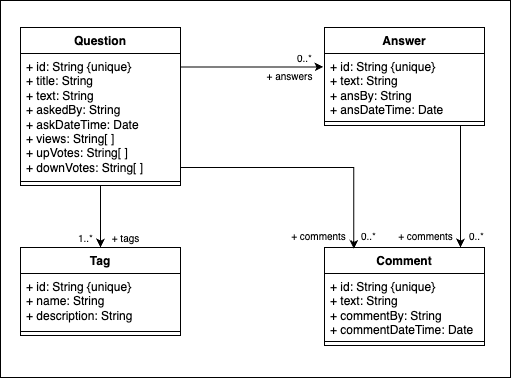

The diagram above was exported from draw.io. Its source (the exported page's mxGraphModel, read from the mxfile embedded in the PNG):
<mxGraphModel dx="895" dy="599" grid="1" gridSize="10" guides="1" tooltips="1" connect="1" arrows="1" fold="1" page="1" pageScale="1" pageWidth="827" pageHeight="1169" math="0" shadow="0">
  <root>
    <mxCell id="WIyWlLk6GJQsqaUBKTNV-0" />
    <mxCell id="WIyWlLk6GJQsqaUBKTNV-1" parent="WIyWlLk6GJQsqaUBKTNV-0" />
    <mxCell id="xAB1GN6a9J-VF1Zmekrj-37" value="" style="rounded=0;whiteSpace=wrap;html=1;" vertex="1" parent="WIyWlLk6GJQsqaUBKTNV-1">
      <mxGeometry x="90" y="53" width="510" height="377" as="geometry" />
    </mxCell>
    <mxCell id="xAB1GN6a9J-VF1Zmekrj-28" style="edgeStyle=orthogonalEdgeStyle;rounded=0;orthogonalLoop=1;jettySize=auto;html=1;exitX=0.5;exitY=1;exitDx=0;exitDy=0;entryX=0.5;entryY=0;entryDx=0;entryDy=0;" edge="1" parent="WIyWlLk6GJQsqaUBKTNV-1" source="xAB1GN6a9J-VF1Zmekrj-4" target="xAB1GN6a9J-VF1Zmekrj-15">
      <mxGeometry relative="1" as="geometry" />
    </mxCell>
    <mxCell id="xAB1GN6a9J-VF1Zmekrj-4" value="Question" style="swimlane;fontStyle=1;align=center;verticalAlign=top;childLayout=stackLayout;horizontal=1;startSize=26;horizontalStack=0;resizeParent=1;resizeParentMax=0;resizeLast=0;collapsible=1;marginBottom=0;whiteSpace=wrap;html=1;" vertex="1" parent="WIyWlLk6GJQsqaUBKTNV-1">
      <mxGeometry x="110" y="80" width="160" height="158" as="geometry" />
    </mxCell>
    <mxCell id="xAB1GN6a9J-VF1Zmekrj-5" value="+ id: String {unique}&lt;div&gt;+ title: String&lt;br&gt;&lt;/div&gt;&lt;div&gt;+ text: String&lt;br&gt;&lt;/div&gt;&lt;div&gt;+ askedBy: String&lt;br&gt;&lt;/div&gt;&lt;div&gt;+ askDateTime: Date&lt;br&gt;&lt;/div&gt;&lt;div&gt;+ views: String[ ]&lt;br&gt;&lt;/div&gt;&lt;div&gt;+ upVotes: String[ ]&lt;br&gt;&lt;/div&gt;&lt;div&gt;+ downVotes: String[ ]&lt;/div&gt;" style="text;strokeColor=none;fillColor=none;align=left;verticalAlign=top;spacingLeft=4;spacingRight=4;overflow=hidden;rotatable=0;points=[[0,0.5],[1,0.5]];portConstraint=eastwest;whiteSpace=wrap;html=1;" vertex="1" parent="xAB1GN6a9J-VF1Zmekrj-4">
      <mxGeometry y="26" width="160" height="124" as="geometry" />
    </mxCell>
    <mxCell id="xAB1GN6a9J-VF1Zmekrj-6" value="" style="line;strokeWidth=1;fillColor=none;align=left;verticalAlign=middle;spacingTop=-1;spacingLeft=3;spacingRight=3;rotatable=0;labelPosition=right;points=[];portConstraint=eastwest;strokeColor=inherit;" vertex="1" parent="xAB1GN6a9J-VF1Zmekrj-4">
      <mxGeometry y="150" width="160" height="8" as="geometry" />
    </mxCell>
    <mxCell id="xAB1GN6a9J-VF1Zmekrj-27" style="edgeStyle=orthogonalEdgeStyle;rounded=0;orthogonalLoop=1;jettySize=auto;html=1;exitX=0.5;exitY=1;exitDx=0;exitDy=0;entryX=0.5;entryY=0;entryDx=0;entryDy=0;" edge="1" parent="WIyWlLk6GJQsqaUBKTNV-1">
      <mxGeometry relative="1" as="geometry">
        <mxPoint x="550" y="178" as="sourcePoint" />
        <mxPoint x="550" y="300" as="targetPoint" />
      </mxGeometry>
    </mxCell>
    <mxCell id="xAB1GN6a9J-VF1Zmekrj-8" value="Answer" style="swimlane;fontStyle=1;align=center;verticalAlign=top;childLayout=stackLayout;horizontal=1;startSize=26;horizontalStack=0;resizeParent=1;resizeParentMax=0;resizeLast=0;collapsible=1;marginBottom=0;whiteSpace=wrap;html=1;" vertex="1" parent="WIyWlLk6GJQsqaUBKTNV-1">
      <mxGeometry x="414" y="80" width="160" height="98" as="geometry" />
    </mxCell>
    <mxCell id="xAB1GN6a9J-VF1Zmekrj-9" value="+ id: String {unique}&lt;div&gt;+ text: String&lt;br&gt;&lt;/div&gt;&lt;div&gt;+ ansBy: String&lt;br&gt;&lt;/div&gt;&lt;div&gt;+ ansDateTime: Date&lt;/div&gt;" style="text;strokeColor=none;fillColor=none;align=left;verticalAlign=top;spacingLeft=4;spacingRight=4;overflow=hidden;rotatable=0;points=[[0,0.5],[1,0.5]];portConstraint=eastwest;whiteSpace=wrap;html=1;" vertex="1" parent="xAB1GN6a9J-VF1Zmekrj-8">
      <mxGeometry y="26" width="160" height="64" as="geometry" />
    </mxCell>
    <mxCell id="xAB1GN6a9J-VF1Zmekrj-10" value="" style="line;strokeWidth=1;fillColor=none;align=left;verticalAlign=middle;spacingTop=-1;spacingLeft=3;spacingRight=3;rotatable=0;labelPosition=right;points=[];portConstraint=eastwest;strokeColor=inherit;" vertex="1" parent="xAB1GN6a9J-VF1Zmekrj-8">
      <mxGeometry y="90" width="160" height="8" as="geometry" />
    </mxCell>
    <mxCell id="xAB1GN6a9J-VF1Zmekrj-15" value="Tag" style="swimlane;fontStyle=1;align=center;verticalAlign=top;childLayout=stackLayout;horizontal=1;startSize=26;horizontalStack=0;resizeParent=1;resizeParentMax=0;resizeLast=0;collapsible=1;marginBottom=0;whiteSpace=wrap;html=1;" vertex="1" parent="WIyWlLk6GJQsqaUBKTNV-1">
      <mxGeometry x="110" y="300" width="160" height="88" as="geometry" />
    </mxCell>
    <mxCell id="xAB1GN6a9J-VF1Zmekrj-16" value="+ id: String {unique}&lt;div&gt;+ name: String&lt;br&gt;&lt;/div&gt;&lt;div&gt;+ description: String&lt;/div&gt;" style="text;strokeColor=none;fillColor=none;align=left;verticalAlign=top;spacingLeft=4;spacingRight=4;overflow=hidden;rotatable=0;points=[[0,0.5],[1,0.5]];portConstraint=eastwest;whiteSpace=wrap;html=1;" vertex="1" parent="xAB1GN6a9J-VF1Zmekrj-15">
      <mxGeometry y="26" width="160" height="54" as="geometry" />
    </mxCell>
    <mxCell id="xAB1GN6a9J-VF1Zmekrj-17" value="" style="line;strokeWidth=1;fillColor=none;align=left;verticalAlign=middle;spacingTop=-1;spacingLeft=3;spacingRight=3;rotatable=0;labelPosition=right;points=[];portConstraint=eastwest;strokeColor=inherit;" vertex="1" parent="xAB1GN6a9J-VF1Zmekrj-15">
      <mxGeometry y="80" width="160" height="8" as="geometry" />
    </mxCell>
    <mxCell id="xAB1GN6a9J-VF1Zmekrj-21" value="Comment" style="swimlane;fontStyle=1;align=center;verticalAlign=top;childLayout=stackLayout;horizontal=1;startSize=26;horizontalStack=0;resizeParent=1;resizeParentMax=0;resizeLast=0;collapsible=1;marginBottom=0;whiteSpace=wrap;html=1;" vertex="1" parent="WIyWlLk6GJQsqaUBKTNV-1">
      <mxGeometry x="414" y="300" width="160" height="98" as="geometry" />
    </mxCell>
    <mxCell id="xAB1GN6a9J-VF1Zmekrj-22" value="+ id: String {unique}&lt;div&gt;+ text: String&lt;br&gt;&lt;/div&gt;&lt;div&gt;+ commentBy: String&lt;br&gt;&lt;/div&gt;&lt;div&gt;+ commentDateTime: Date&lt;/div&gt;" style="text;strokeColor=none;fillColor=none;align=left;verticalAlign=top;spacingLeft=4;spacingRight=4;overflow=hidden;rotatable=0;points=[[0,0.5],[1,0.5]];portConstraint=eastwest;whiteSpace=wrap;html=1;" vertex="1" parent="xAB1GN6a9J-VF1Zmekrj-21">
      <mxGeometry y="26" width="160" height="64" as="geometry" />
    </mxCell>
    <mxCell id="xAB1GN6a9J-VF1Zmekrj-23" value="" style="line;strokeWidth=1;fillColor=none;align=left;verticalAlign=middle;spacingTop=-1;spacingLeft=3;spacingRight=3;rotatable=0;labelPosition=right;points=[];portConstraint=eastwest;strokeColor=inherit;" vertex="1" parent="xAB1GN6a9J-VF1Zmekrj-21">
      <mxGeometry y="90" width="160" height="8" as="geometry" />
    </mxCell>
    <mxCell id="xAB1GN6a9J-VF1Zmekrj-25" style="edgeStyle=orthogonalEdgeStyle;rounded=0;orthogonalLoop=1;jettySize=auto;html=1;exitX=1;exitY=0.25;exitDx=0;exitDy=0;entryX=-0.006;entryY=0.209;entryDx=0;entryDy=0;entryPerimeter=0;" edge="1" parent="WIyWlLk6GJQsqaUBKTNV-1" source="xAB1GN6a9J-VF1Zmekrj-4" target="xAB1GN6a9J-VF1Zmekrj-9">
      <mxGeometry relative="1" as="geometry" />
    </mxCell>
    <mxCell id="xAB1GN6a9J-VF1Zmekrj-26" style="edgeStyle=orthogonalEdgeStyle;rounded=0;orthogonalLoop=1;jettySize=auto;html=1;entryX=0.183;entryY=0.014;entryDx=0;entryDy=0;entryPerimeter=0;" edge="1" parent="WIyWlLk6GJQsqaUBKTNV-1" source="xAB1GN6a9J-VF1Zmekrj-5" target="xAB1GN6a9J-VF1Zmekrj-21">
      <mxGeometry relative="1" as="geometry">
        <Array as="points">
          <mxPoint x="443" y="220" />
        </Array>
      </mxGeometry>
    </mxCell>
    <mxCell id="xAB1GN6a9J-VF1Zmekrj-29" value="+ answers" style="text;html=1;align=center;verticalAlign=middle;resizable=0;points=[];autosize=1;strokeColor=none;fillColor=none;fontSize=10;" vertex="1" parent="WIyWlLk6GJQsqaUBKTNV-1">
      <mxGeometry x="344" y="113" width="70" height="30" as="geometry" />
    </mxCell>
    <mxCell id="xAB1GN6a9J-VF1Zmekrj-30" value="0..*" style="text;html=1;align=center;verticalAlign=middle;resizable=0;points=[];autosize=1;strokeColor=none;fillColor=none;fontSize=10;" vertex="1" parent="WIyWlLk6GJQsqaUBKTNV-1">
      <mxGeometry x="374" y="95" width="40" height="30" as="geometry" />
    </mxCell>
    <mxCell id="xAB1GN6a9J-VF1Zmekrj-31" value="+ tags" style="text;html=1;align=center;verticalAlign=middle;resizable=0;points=[];autosize=1;strokeColor=none;fillColor=none;fontSize=10;" vertex="1" parent="WIyWlLk6GJQsqaUBKTNV-1">
      <mxGeometry x="190" y="275" width="50" height="30" as="geometry" />
    </mxCell>
    <mxCell id="xAB1GN6a9J-VF1Zmekrj-32" value="1..*" style="text;html=1;align=center;verticalAlign=middle;resizable=0;points=[];autosize=1;strokeColor=none;fillColor=none;fontSize=10;" vertex="1" parent="WIyWlLk6GJQsqaUBKTNV-1">
      <mxGeometry x="155" y="275" width="40" height="30" as="geometry" />
    </mxCell>
    <mxCell id="xAB1GN6a9J-VF1Zmekrj-33" value="+ comments" style="text;html=1;align=center;verticalAlign=middle;resizable=0;points=[];autosize=1;strokeColor=none;fillColor=none;fontSize=10;" vertex="1" parent="WIyWlLk6GJQsqaUBKTNV-1">
      <mxGeometry x="368" y="273" width="80" height="30" as="geometry" />
    </mxCell>
    <mxCell id="xAB1GN6a9J-VF1Zmekrj-34" value="0..*" style="text;html=1;align=center;verticalAlign=middle;resizable=0;points=[];autosize=1;strokeColor=none;fillColor=none;fontSize=10;" vertex="1" parent="WIyWlLk6GJQsqaUBKTNV-1">
      <mxGeometry x="438" y="273" width="40" height="30" as="geometry" />
    </mxCell>
    <mxCell id="xAB1GN6a9J-VF1Zmekrj-35" value="+ comments" style="text;html=1;align=center;verticalAlign=middle;resizable=0;points=[];autosize=1;strokeColor=none;fillColor=none;fontSize=10;" vertex="1" parent="WIyWlLk6GJQsqaUBKTNV-1">
      <mxGeometry x="475" y="273" width="80" height="30" as="geometry" />
    </mxCell>
    <mxCell id="xAB1GN6a9J-VF1Zmekrj-36" value="0..*" style="text;html=1;align=center;verticalAlign=middle;resizable=0;points=[];autosize=1;strokeColor=none;fillColor=none;fontSize=10;" vertex="1" parent="WIyWlLk6GJQsqaUBKTNV-1">
      <mxGeometry x="546" y="273" width="40" height="30" as="geometry" />
    </mxCell>
  </root>
</mxGraphModel>